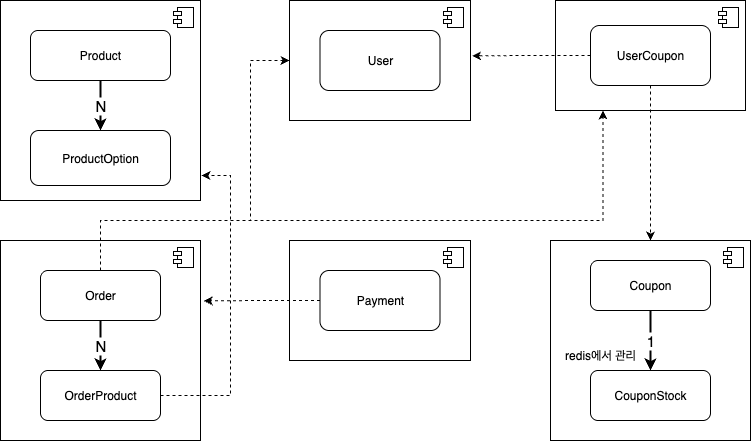

The diagram above was exported from draw.io. Its source (the exported page's mxGraphModel, read from the mxfile embedded in the PNG):
<mxGraphModel dx="1426" dy="766" grid="1" gridSize="10" guides="1" tooltips="1" connect="1" arrows="1" fold="1" page="1" pageScale="1" pageWidth="827" pageHeight="1169" math="0" shadow="0">
  <root>
    <mxCell id="0" />
    <mxCell id="1" parent="0" />
    <mxCell id="K4_zI7GSbcXWzIu0s830-18" value="" style="html=1;dropTarget=0;whiteSpace=wrap;" parent="1" vertex="1">
      <mxGeometry x="580" y="280" width="200" height="200" as="geometry" />
    </mxCell>
    <mxCell id="K4_zI7GSbcXWzIu0s830-19" value="" style="shape=module;jettyWidth=8;jettyHeight=4;" parent="K4_zI7GSbcXWzIu0s830-18" vertex="1">
      <mxGeometry x="1" width="20" height="20" relative="1" as="geometry">
        <mxPoint x="-27" y="7" as="offset" />
      </mxGeometry>
    </mxCell>
    <mxCell id="K4_zI7GSbcXWzIu0s830-16" value="" style="html=1;dropTarget=0;whiteSpace=wrap;" parent="1" vertex="1">
      <mxGeometry x="30" y="280" width="200" height="200" as="geometry" />
    </mxCell>
    <mxCell id="K4_zI7GSbcXWzIu0s830-17" value="" style="shape=module;jettyWidth=8;jettyHeight=4;" parent="K4_zI7GSbcXWzIu0s830-16" vertex="1">
      <mxGeometry x="1" width="20" height="20" relative="1" as="geometry">
        <mxPoint x="-27" y="7" as="offset" />
      </mxGeometry>
    </mxCell>
    <mxCell id="K4_zI7GSbcXWzIu0s830-1" value="" style="html=1;dropTarget=0;whiteSpace=wrap;" parent="1" vertex="1">
      <mxGeometry x="30" y="40" width="200" height="200" as="geometry" />
    </mxCell>
    <mxCell id="K4_zI7GSbcXWzIu0s830-2" value="" style="shape=module;jettyWidth=8;jettyHeight=4;" parent="K4_zI7GSbcXWzIu0s830-1" vertex="1">
      <mxGeometry x="1" width="20" height="20" relative="1" as="geometry">
        <mxPoint x="-27" y="7" as="offset" />
      </mxGeometry>
    </mxCell>
    <mxCell id="K4_zI7GSbcXWzIu0s830-3" value="" style="html=1;dropTarget=0;whiteSpace=wrap;" parent="1" vertex="1">
      <mxGeometry x="585" y="40" width="190" height="110" as="geometry" />
    </mxCell>
    <mxCell id="K4_zI7GSbcXWzIu0s830-4" value="" style="shape=module;jettyWidth=8;jettyHeight=4;" parent="K4_zI7GSbcXWzIu0s830-3" vertex="1">
      <mxGeometry x="1" width="20" height="20" relative="1" as="geometry">
        <mxPoint x="-27" y="7" as="offset" />
      </mxGeometry>
    </mxCell>
    <mxCell id="K4_zI7GSbcXWzIu0s830-5" value="" style="html=1;dropTarget=0;whiteSpace=wrap;" parent="1" vertex="1">
      <mxGeometry x="319" y="40" width="181" height="120" as="geometry" />
    </mxCell>
    <mxCell id="K4_zI7GSbcXWzIu0s830-6" value="" style="shape=module;jettyWidth=8;jettyHeight=4;" parent="K4_zI7GSbcXWzIu0s830-5" vertex="1">
      <mxGeometry x="1" width="20" height="20" relative="1" as="geometry">
        <mxPoint x="-27" y="7" as="offset" />
      </mxGeometry>
    </mxCell>
    <mxCell id="K4_zI7GSbcXWzIu0s830-7" value="P&lt;span style=&quot;background-color: transparent; color: light-dark(rgb(0, 0, 0), rgb(255, 255, 255));&quot;&gt;roduct&lt;/span&gt;" style="rounded=1;whiteSpace=wrap;html=1;" parent="1" vertex="1">
      <mxGeometry x="60" y="70" width="140" height="50" as="geometry" />
    </mxCell>
    <mxCell id="K4_zI7GSbcXWzIu0s830-8" value="ProductOption" style="rounded=1;whiteSpace=wrap;html=1;" parent="1" vertex="1">
      <mxGeometry x="60" y="170" width="140" height="55" as="geometry" />
    </mxCell>
    <mxCell id="K4_zI7GSbcXWzIu0s830-9" value="CouponStock" style="rounded=1;whiteSpace=wrap;html=1;" parent="1" vertex="1">
      <mxGeometry x="620" y="410" width="120" height="50" as="geometry" />
    </mxCell>
    <mxCell id="K4_zI7GSbcXWzIu0s830-27" value="&lt;font style=&quot;font-size: 15px;&quot;&gt;1&lt;/font&gt;" style="edgeStyle=orthogonalEdgeStyle;rounded=0;orthogonalLoop=1;jettySize=auto;html=1;strokeWidth=2;" parent="1" source="K4_zI7GSbcXWzIu0s830-10" target="K4_zI7GSbcXWzIu0s830-9" edge="1">
      <mxGeometry relative="1" as="geometry" />
    </mxCell>
    <mxCell id="K4_zI7GSbcXWzIu0s830-10" value="Coupon" style="rounded=1;whiteSpace=wrap;html=1;" parent="1" vertex="1">
      <mxGeometry x="620" y="300" width="120" height="50" as="geometry" />
    </mxCell>
    <mxCell id="K4_zI7GSbcXWzIu0s830-32" style="edgeStyle=orthogonalEdgeStyle;rounded=0;orthogonalLoop=1;jettySize=auto;html=1;exitX=0.5;exitY=1;exitDx=0;exitDy=0;entryX=0.5;entryY=0;entryDx=0;entryDy=0;dashed=1;" parent="1" source="K4_zI7GSbcXWzIu0s830-11" target="K4_zI7GSbcXWzIu0s830-18" edge="1">
      <mxGeometry relative="1" as="geometry" />
    </mxCell>
    <mxCell id="K4_zI7GSbcXWzIu0s830-11" value="UserCoupon" style="rounded=1;whiteSpace=wrap;html=1;" parent="1" vertex="1">
      <mxGeometry x="620" y="65" width="120" height="60" as="geometry" />
    </mxCell>
    <mxCell id="K4_zI7GSbcXWzIu0s830-12" value="User" style="rounded=1;whiteSpace=wrap;html=1;" parent="1" vertex="1">
      <mxGeometry x="349.5" y="70" width="120" height="60" as="geometry" />
    </mxCell>
    <mxCell id="K4_zI7GSbcXWzIu0s830-13" value="OrderProduct" style="rounded=1;whiteSpace=wrap;html=1;" parent="1" vertex="1">
      <mxGeometry x="70" y="410" width="120" height="50" as="geometry" />
    </mxCell>
    <mxCell id="K4_zI7GSbcXWzIu0s830-26" value="&lt;font style=&quot;font-size: 15px;&quot;&gt;N&lt;/font&gt;" style="edgeStyle=orthogonalEdgeStyle;rounded=0;orthogonalLoop=1;jettySize=auto;html=1;strokeWidth=2;" parent="1" source="K4_zI7GSbcXWzIu0s830-14" target="K4_zI7GSbcXWzIu0s830-13" edge="1">
      <mxGeometry relative="1" as="geometry" />
    </mxCell>
    <mxCell id="K4_zI7GSbcXWzIu0s830-34" style="edgeStyle=orthogonalEdgeStyle;rounded=0;orthogonalLoop=1;jettySize=auto;html=1;exitX=0.5;exitY=0;exitDx=0;exitDy=0;entryX=0;entryY=0.5;entryDx=0;entryDy=0;dashed=1;" parent="1" source="K4_zI7GSbcXWzIu0s830-14" target="K4_zI7GSbcXWzIu0s830-5" edge="1">
      <mxGeometry relative="1" as="geometry">
        <Array as="points">
          <mxPoint x="130" y="260" />
          <mxPoint x="280" y="260" />
          <mxPoint x="280" y="100" />
        </Array>
      </mxGeometry>
    </mxCell>
    <mxCell id="K4_zI7GSbcXWzIu0s830-35" style="edgeStyle=orthogonalEdgeStyle;rounded=0;orthogonalLoop=1;jettySize=auto;html=1;exitX=0.5;exitY=0;exitDx=0;exitDy=0;entryX=0.25;entryY=1;entryDx=0;entryDy=0;dashed=1;" parent="1" source="K4_zI7GSbcXWzIu0s830-14" target="K4_zI7GSbcXWzIu0s830-3" edge="1">
      <mxGeometry relative="1" as="geometry">
        <Array as="points">
          <mxPoint x="130" y="260" />
          <mxPoint x="633" y="260" />
        </Array>
      </mxGeometry>
    </mxCell>
    <mxCell id="K4_zI7GSbcXWzIu0s830-14" value="Order" style="rounded=1;whiteSpace=wrap;html=1;" parent="1" vertex="1">
      <mxGeometry x="70" y="310" width="120" height="50" as="geometry" />
    </mxCell>
    <mxCell id="K4_zI7GSbcXWzIu0s830-20" value="" style="html=1;dropTarget=0;whiteSpace=wrap;" parent="1" vertex="1">
      <mxGeometry x="319" y="280" width="181" height="120" as="geometry" />
    </mxCell>
    <mxCell id="K4_zI7GSbcXWzIu0s830-21" value="" style="shape=module;jettyWidth=8;jettyHeight=4;" parent="K4_zI7GSbcXWzIu0s830-20" vertex="1">
      <mxGeometry x="1" width="20" height="20" relative="1" as="geometry">
        <mxPoint x="-27" y="7" as="offset" />
      </mxGeometry>
    </mxCell>
    <mxCell id="K4_zI7GSbcXWzIu0s830-22" value="Payment" style="rounded=1;whiteSpace=wrap;html=1;" parent="1" vertex="1">
      <mxGeometry x="349.5" y="310" width="120" height="60" as="geometry" />
    </mxCell>
    <mxCell id="K4_zI7GSbcXWzIu0s830-23" value="&lt;font style=&quot;font-size: 15px;&quot;&gt;N&lt;/font&gt;" style="endArrow=classic;html=1;rounded=0;entryX=0.5;entryY=0;entryDx=0;entryDy=0;exitX=0.5;exitY=1;exitDx=0;exitDy=0;strokeWidth=2;" parent="1" source="K4_zI7GSbcXWzIu0s830-7" target="K4_zI7GSbcXWzIu0s830-8" edge="1">
      <mxGeometry width="50" height="50" relative="1" as="geometry">
        <mxPoint x="300" y="220" as="sourcePoint" />
        <mxPoint x="340" y="210" as="targetPoint" />
      </mxGeometry>
    </mxCell>
    <mxCell id="K4_zI7GSbcXWzIu0s830-28" style="edgeStyle=orthogonalEdgeStyle;rounded=0;orthogonalLoop=1;jettySize=auto;html=1;entryX=1.016;entryY=0.302;entryDx=0;entryDy=0;entryPerimeter=0;dashed=1;" parent="1" source="K4_zI7GSbcXWzIu0s830-22" target="K4_zI7GSbcXWzIu0s830-16" edge="1">
      <mxGeometry relative="1" as="geometry" />
    </mxCell>
    <mxCell id="K4_zI7GSbcXWzIu0s830-31" style="edgeStyle=orthogonalEdgeStyle;rounded=0;orthogonalLoop=1;jettySize=auto;html=1;exitX=0;exitY=0.5;exitDx=0;exitDy=0;entryX=1.009;entryY=0.461;entryDx=0;entryDy=0;entryPerimeter=0;dashed=1;" parent="1" source="K4_zI7GSbcXWzIu0s830-11" target="K4_zI7GSbcXWzIu0s830-5" edge="1">
      <mxGeometry relative="1" as="geometry" />
    </mxCell>
    <mxCell id="O2tAkPMD5TD8bNR7VVWe-1" style="edgeStyle=orthogonalEdgeStyle;rounded=0;orthogonalLoop=1;jettySize=auto;html=1;exitX=1;exitY=0.5;exitDx=0;exitDy=0;entryX=1.005;entryY=0.875;entryDx=0;entryDy=0;dashed=1;entryPerimeter=0;" parent="1" source="K4_zI7GSbcXWzIu0s830-13" target="K4_zI7GSbcXWzIu0s830-1" edge="1">
      <mxGeometry relative="1" as="geometry">
        <Array as="points">
          <mxPoint x="260" y="435" />
          <mxPoint x="260" y="215" />
        </Array>
        <mxPoint x="230" y="550" as="sourcePoint" />
        <mxPoint x="419" y="340" as="targetPoint" />
      </mxGeometry>
    </mxCell>
    <mxCell id="rts3hP32bbLfQwORDMJw-1" value="redis에서 관리" style="text;strokeColor=none;align=center;fillColor=none;html=1;verticalAlign=middle;whiteSpace=wrap;rounded=0;" vertex="1" parent="1">
      <mxGeometry x="585" y="380" width="90" height="30" as="geometry" />
    </mxCell>
  </root>
</mxGraphModel>